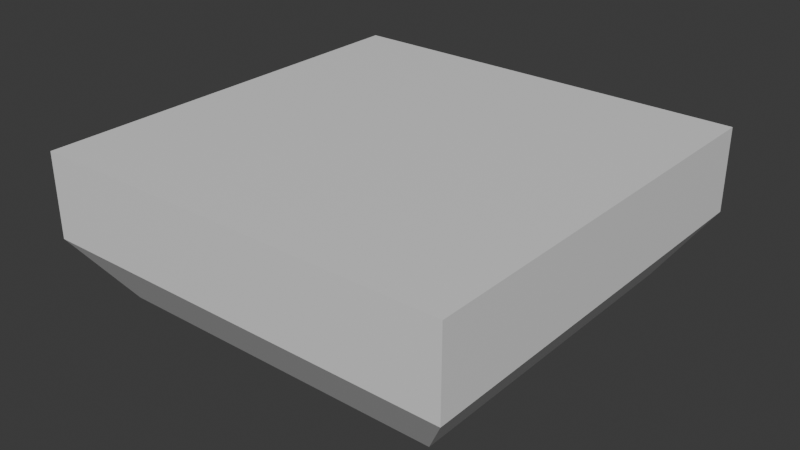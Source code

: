 # Source: PulleyFloatingBase.blend  (saved by Blender 4.3.34; exported with 4.5.12 LTS)
import bpy
from mathutils import Matrix  # noqa: F401  (used for matrix-valued properties, if any)

bpy.ops.wm.read_factory_settings(use_empty=True)
scene = bpy.context.scene
scene.name = 'Scene'

# ---- collections
col_collection = bpy.data.collections.new('Collection'); scene.collection.children.link(col_collection)

# ---- materials (node trees are filled in below, after node groups)
mat_pulleyfloatingbase = bpy.data.materials.new('PulleyFloatingBase')

# ---- material node trees
mat_pulleyfloatingbase.use_nodes = True; mat_pulleyfloatingbase.node_tree.nodes.clear()
_N = mat_pulleyfloatingbase.node_tree.nodes; _L = mat_pulleyfloatingbase.node_tree.links
n0 = _N.new('ShaderNodeBsdfPrincipled'); n0.name = 'Principled BSDF'; n0.location = (10, 300)
n1 = _N.new('ShaderNodeOutputMaterial'); n1.name = 'Material Output'; n1.location = (300, 300)
_L.new(n0.outputs[0], n1.inputs[0])
n1.is_active_output = True

# ---- world
world_world = bpy.data.worlds.new('World'); scene.world = world_world
world_world.use_nodes = True; world_world.node_tree.nodes.clear()
_N = world_world.node_tree.nodes; _L = world_world.node_tree.links
n0 = _N.new('ShaderNodeOutputWorld'); n0.name = 'World Output'; n0.location = (300, 300)
n1 = _N.new('ShaderNodeBackground'); n1.name = 'Background'; n1.location = (10, 300)
n1.inputs[0].default_value = (0.05088, 0.05088, 0.05088, 1.0)
_L.new(n1.outputs[0], n0.inputs[0])
n0.is_active_output = True
world_world.color = (0.05088, 0.05088, 0.05088)
world_world.sun_shadow_jitter_overblur = 0.0

# ---- meshes
me_cube_001 = bpy.data.meshes.new('Cube.001')
me_cube_001.from_pydata([(-1.0, -1.0, 0.4), (-1.0, -1.0, 0.8), (-1.0, 1.0, 0.4), (-1.0, 1.0, 0.8), (1.0, -1.0, 0.4), (1.0, -1.0, 0.8), (1.0, 1.0, 0.4), (1.0, 1.0, 0.8), (-0.5796, 0.5796, 0.1), (-0.5796, -0.5796, 0.1), (0.5796, 0.5796, 0.1), (0.5796, -0.5796, 0.1), (-0.8, 0.8, 0.1), (-0.8, -0.8, 0.1), (0.8, 0.8, 0.1), (0.8, -0.8, 0.1), (-0.5134, 0.5134, 0.0), (-0.5134, -0.5134, 0.0), (0.5134, 0.5134, 0.0), (0.5134, -0.5134, 0.0)], [], [(0, 1, 3, 2), (2, 3, 7, 6), (6, 7, 5, 4), (4, 5, 1, 0), (2, 6, 14, 12), (7, 3, 1, 5), (11, 9, 17, 19), (0, 2, 12, 13), (6, 4, 15, 14), (4, 0, 13, 15), (8, 9, 13, 12), (10, 8, 12, 14), (11, 10, 14, 15), (9, 11, 15, 13), (16, 18, 19, 17), (8, 10, 18, 16), (10, 11, 19, 18), (9, 8, 16, 17)])
_uv = me_cube_001.uv_layers.new(name='UVMap')
_uv.uv.foreach_set('vector', [0.375, 0.0, 0.625, 0.0, 0.625, 0.25, 0.375, 0.25, 0.375, 0.25, 0.625, 0.25, 0.625, 0.5, 0.375, 0.5, 0.375, 0.5, 0.625, 0.5, 0.625, 0.75, 0.375, 0.75, 0.375, 0.75, 0.625, 0.75, 0.625, 1.0, 0.375, 1.0, 0.375, 0.25, 0.375, 0.5, 0.375, 0.5, 0.375, 0.25, 0.625, 0.5, 0.875, 0.5, 0.875, 0.75, 0.625, 0.75, 0.3406, 0.7156, 0.1594, 0.7156, 0.1594, 0.7156, 0.3406, 0.7156, 0.375, 0.0, 0.375, 0.25, 0.375, 0.25, 0.375, 0.0, 0.375, 0.5, 0.375, 0.75, 0.375, 0.75, 0.375, 0.5, 0.375, 0.75, 0.375, 1.0, 0.375, 1.0, 0.375, 0.75, 0.1594, 0.5344, 0.1594, 0.7156, 0.125, 0.75, 0.125, 0.5, 0.3406, 0.5344, 0.1594, 0.5344, 0.125, 0.5, 0.375, 0.5, 0.3406, 0.7156, 0.3406, 0.5344, 0.375, 0.5, 0.375, 0.75, 0.1594, 0.7156, 0.3406, 0.7156, 0.375, 0.75, 0.125, 0.75, 0.1594, 0.5344, 0.3406, 0.5344, 0.3406, 0.7156, 0.1594, 0.7156, 0.1594, 0.5344, 0.3406, 0.5344, 0.3406, 0.5344, 0.1594, 0.5344, 0.3406, 0.5344, 0.3406, 0.7156, 0.3406, 0.7156, 0.3406, 0.5344, 0.1594, 0.7156, 0.1594, 0.5344, 0.1594, 0.5344, 0.1594, 0.7156])
me_cube_001.materials.append(mat_pulleyfloatingbase)
me_cube_001.update()

# ---- objects
ob_cube = bpy.data.objects.new('Cube', me_cube_001)

# ---- transforms, parenting, visibility, modifiers, constraints
ob_cube.location = (0.0, 0.0, 2.98e-08)

# ---- collection membership
col_collection.objects.link(ob_cube)

# ---- scene / render settings (as saved in the file)
scene.frame_start = 1; scene.frame_end = 250; scene.frame_set(1)
scene.render.engine = 'BLENDER_EEVEE_NEXT'
bpy.context.view_layer.update()

# ---- added for rendering (the .blend has no active camera and no usable light): camera, sun
cam_auto = bpy.data.cameras.new('AutoCamera')
cam_auto.lens = 50.0
cam_auto.sensor_width = 36.0
cam_auto.clip_end = 1000.0
ob_auto_camera = bpy.data.objects.new('AutoCamera', cam_auto)
scene.collection.objects.link(ob_auto_camera)
ob_auto_camera.location = (2.71959, -3.26351, 2.57568)
ob_auto_camera.rotation_euler = (1.09748, -7.21219e-08, 0.694738)
scene.camera = ob_auto_camera
light_auto_sun = bpy.data.lights.new('AutoSun', 'SUN')
light_auto_sun.energy = 3.0
light_auto_sun.angle = 0.0523599
ob_auto_sun = bpy.data.objects.new('AutoSun', light_auto_sun)
scene.collection.objects.link(ob_auto_sun)
ob_auto_sun.rotation_euler = (0.872665, 0.174533, 0.523599)
bpy.context.view_layer.update()
